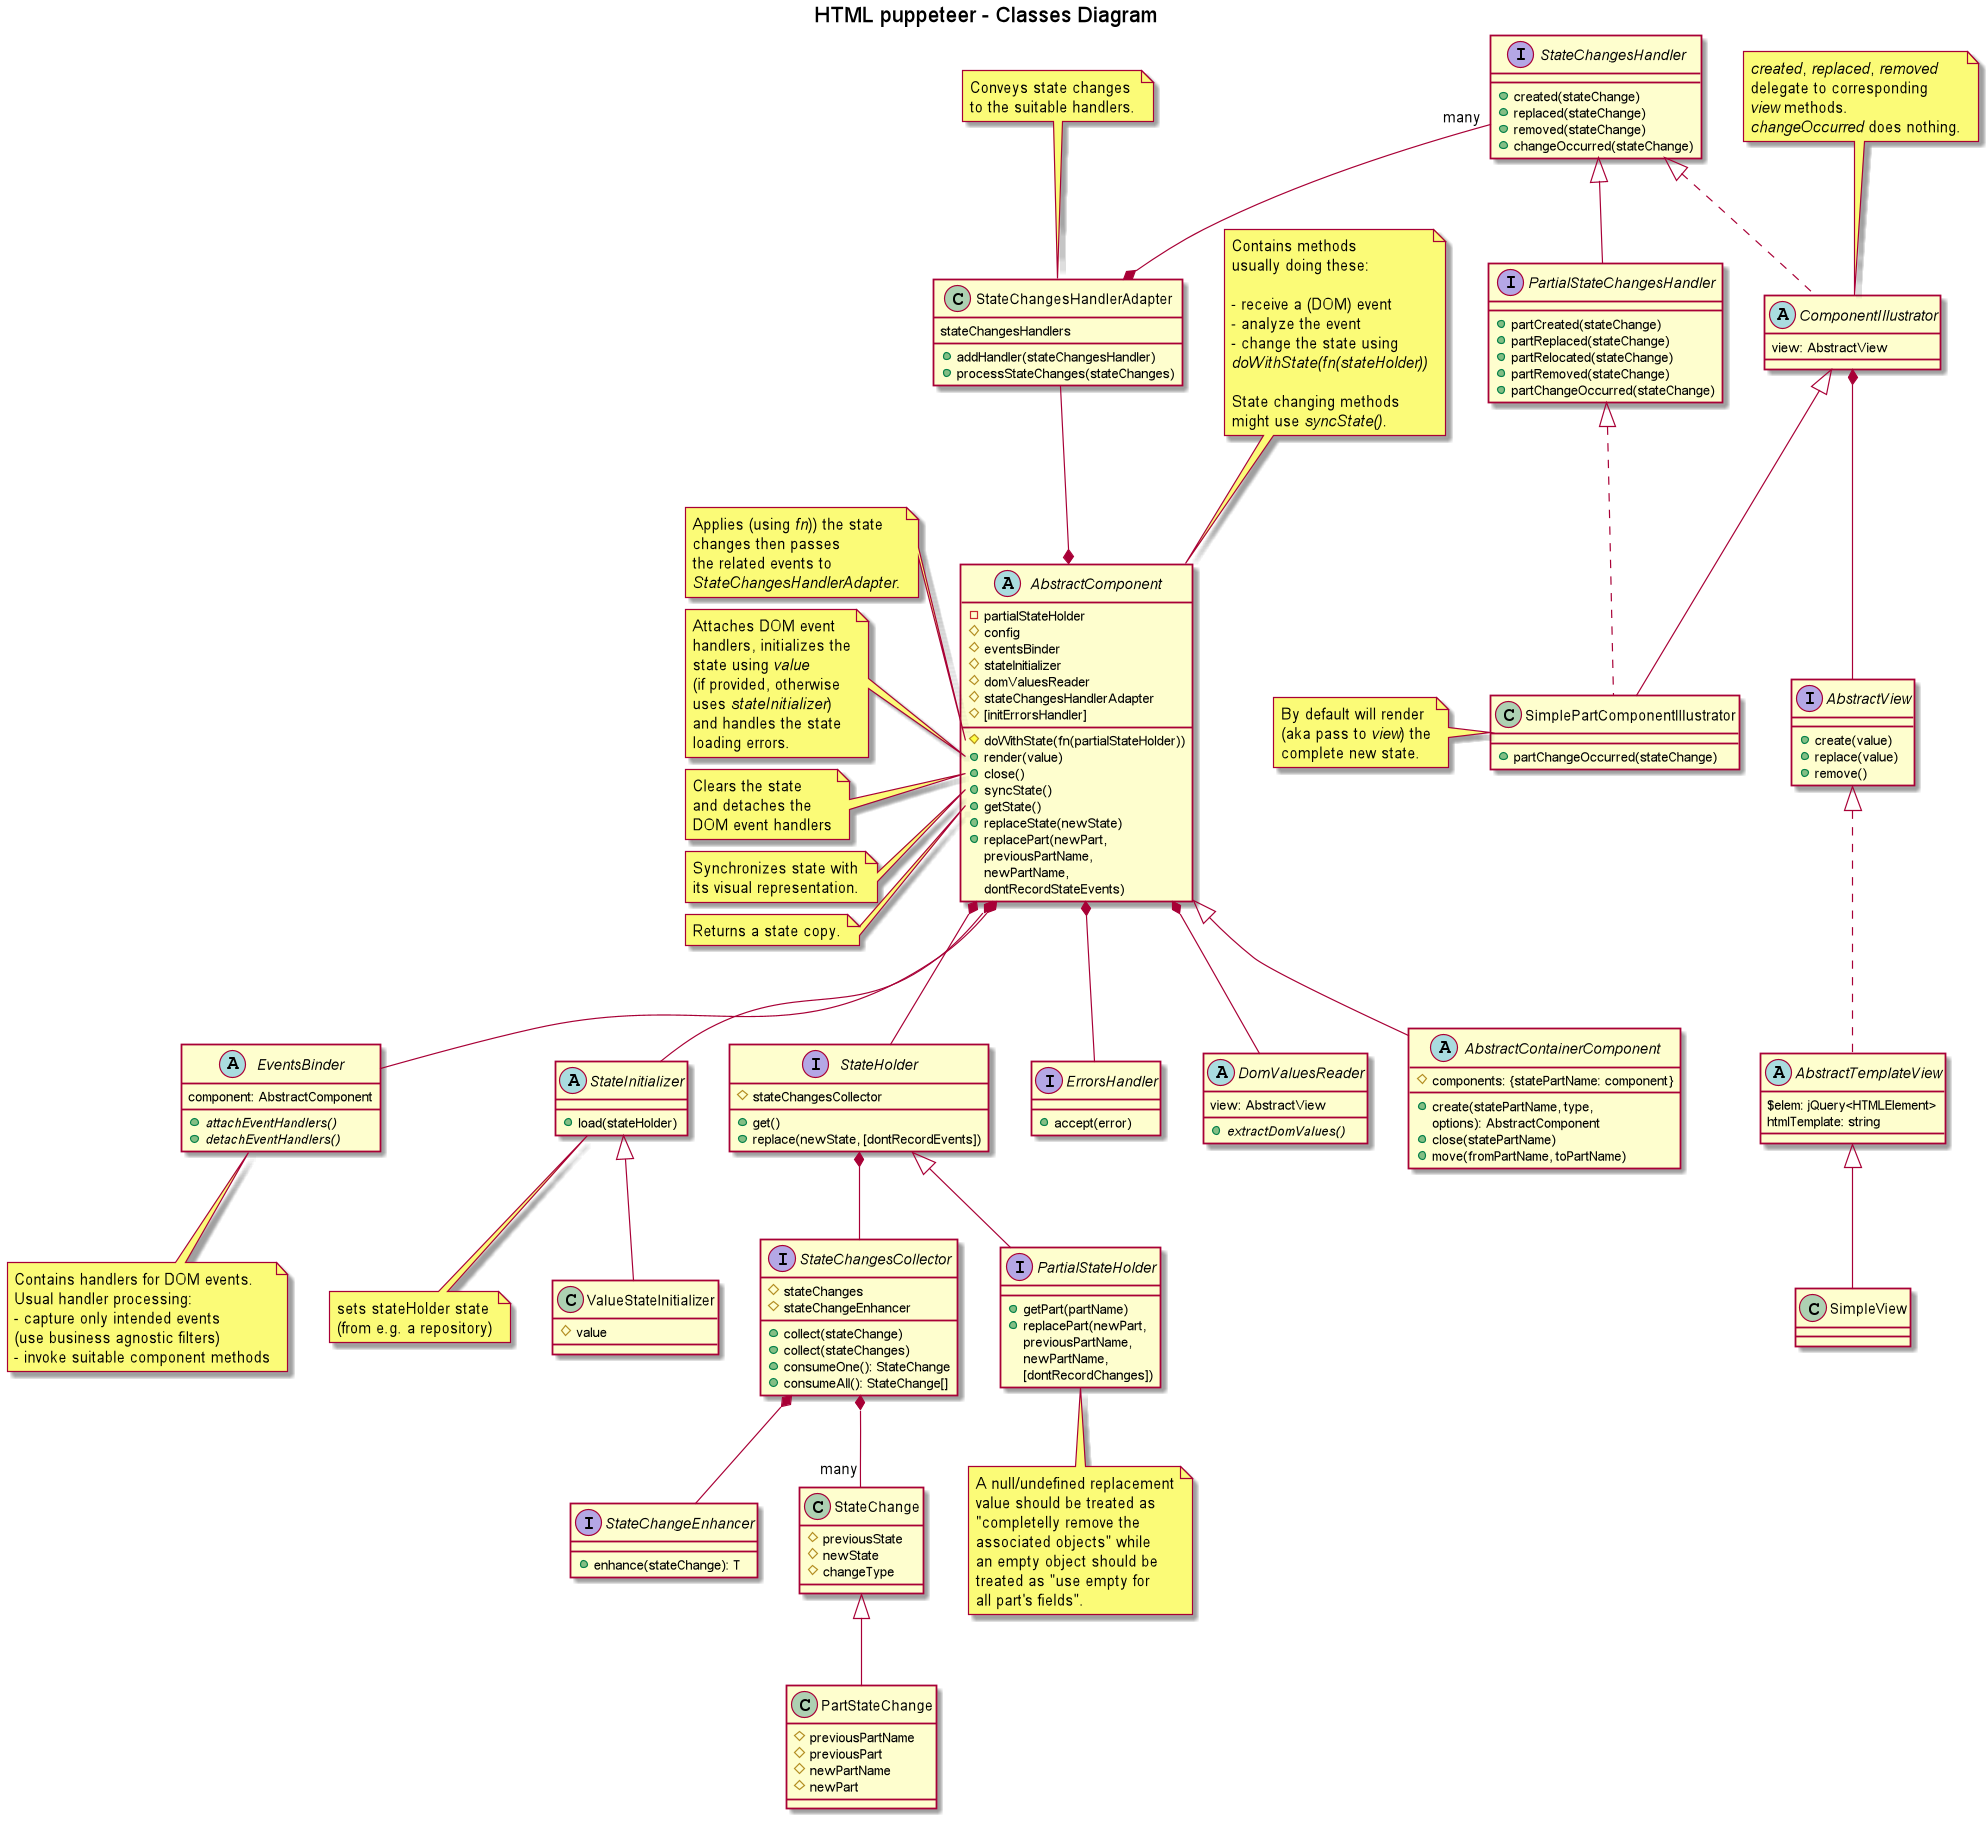

The diagram above was rendered by PlantUML. Its source (embedded in the PNG):
@startuml

title HTML puppeteer - Classes Diagram

abstract AbstractComponent {
  -partialStateHolder
  #config
  #eventsBinder
  #stateInitializer
  #domValuesReader
  #stateChangesHandlerAdapter
  #[initErrorsHandler]
  #doWithState(fn(partialStateHolder))
  +render(value)
  +close()
  +syncState()
  +getState()
  +replaceState(newState)
  +replacePart(newPart, \npreviousPartName, \nnewPartName, \ndontRecordStateEvents)
}

note top of AbstractComponent
  Contains methods
  usually doing these:

  - receive a (DOM) event
  - analyze the event
  - change the state using
  <i>doWithState(fn(stateHolder))</i>

  State changing methods
  might use <i>syncState()</i>.
end note

/'note left of AbstractComponent::constructor
<i>config</i> parameter is used
to set/initialize any field.

If too complex <i>config</i> could
actually be a <i>configurer</i> class.

An important <i>config</i> attribute
is the component's DOM element
which usually will already exist.
end note'/

/'note left of AbstractComponent::domElement
Is the component's DOM element
which for parent/root components
will usually already exist.
Part owner components on the
other hand should be able to
create and identify it by only
using the state; e.g. dom
element's id could be <i>partName</i>.
end note'/

note left of AbstractComponent::doWithState
Applies (using <i>fn</i>)) the state
changes then passes
the related events to
<i>StateChangesHandlerAdapter</i>.
end note

note left of AbstractComponent::"render(value)"
Attaches DOM event
handlers, initializes the
state using <i>value</i>
(if provided, otherwise
uses <i>stateInitializer</i>)
and handles the state
loading errors.
end note

note left of AbstractComponent::"close()"
Clears the state
and detaches the
DOM event handlers
end note

note left of AbstractComponent::syncState
Synchronizes state with
its visual representation.
end note

note left of AbstractComponent::getState
Returns a state copy.
end note

abstract AbstractContainerComponent extends AbstractComponent {
  #components: {statePartName: component}
  +create(statePartName, type, \noptions): AbstractComponent
  +close(statePartName)
  +move(fromPartName, toPartName)
}

abstract EventsBinder {
  component: AbstractComponent
  {abstract}+attachEventHandlers()
  {abstract}+detachEventHandlers()
}

note bottom of EventsBinder
  Contains handlers for DOM events.
  Usual handler processing:
  - capture only intended events
  (use business agnostic filters)
  - invoke suitable component methods
end note

abstract StateInitializer {
+load(stateHolder)
}

note bottom of StateInitializer
sets stateHolder state
(from e.g. a repository)
end note

class ValueStateInitializer extends StateInitializer {
#value
}

class StateChange {
#previousState
#newState
#changeType
}

class PartStateChange extends StateChange {
#previousPartName
#previousPart
#newPartName
#newPart
}

'interface StateChangeEnhancer<T extends StateChange> {
interface StateChangeEnhancer {
+enhance(stateChange): T
}

interface StateChangesCollector {
#stateChanges
#stateChangeEnhancer
+collect(stateChange)
+collect(stateChanges)
+consumeOne(): StateChange
+consumeAll(): StateChange[]
}

interface StateHolder {
+get()
+replace(newState, [dontRecordEvents])
#stateChangesCollector
}

/'note left of StateHolder::replace
Besides replacing the
state it'll also record
the changes using
<i>stateChangesCollector</i>.
end note'/

interface PartialStateHolder extends StateHolder {
+getPart(partName)
+replacePart(newPart, \npreviousPartName, \nnewPartName, \n[dontRecordChanges])
}

' note left of PartialStateHolder::replacePart
note bottom of PartialStateHolder
A null/undefined replacement
value should be treated as
"completelly remove the
associated objects" while
an empty object should be
treated as "use empty for
all part's fields".
end note

interface ErrorsHandler {
+accept(error)
}

interface AbstractView {
+create(value)
+replace(value)
+remove()
}

/'note right of AbstractView::create
Creates the DOM
element to contain
the <i>value</i> to display.
If <i>value</i> is not empty
calls <i>replace(value)</i>
to show them.
end note'/

/'note left of AbstractView::replace
Replaces the previous
displayed value with
the new ones.
end note'/

/'note right of AbstractView::remove
Removes the view's
DOM element.
end note'/

abstract AbstractTemplateView implements AbstractView {
$elem: jQuery<HTMLElement>
htmlTemplate: string
}

class SimpleView extends AbstractTemplateView

class StateChangesHandlerAdapter {
stateChangesHandlers
+addHandler(stateChangesHandler)
+processStateChanges(stateChanges)
}

/'note left of StateChangesHandlerAdapter::handlerMappingRules
Defaults to:
- map state initialization
(aka creation) to
<i>created(stateChange)</i>
- map state modification
to <i>replaced(stateChange)</i>
- map state part (aka section)
modification to
<i>partReplaced(stateChange)</i>
- map state part removal to
<i>partRemoved(stateChange)</i>
end note'/

' note left of StateChangesHandlerAdapter::processStateChanges
note top of StateChangesHandlerAdapter
Conveys state changes
to the suitable handlers.
end note

interface StateChangesHandler {
+created(stateChange)
+replaced(stateChange)
+removed(stateChange)
+changeOccurred(stateChange)
}

interface PartialStateChangesHandler extends StateChangesHandler {
+partCreated(stateChange)
+partReplaced(stateChange)
+partRelocated(stateChange)
+partRemoved(stateChange)
+partChangeOccurred(stateChange)
}

abstract ComponentIllustrator implements StateChangesHandler {
view: AbstractView
}

note top of ComponentIllustrator
<i>created</i>, <i>replaced</i>, <i>removed</i>
delegate to corresponding
<i>view</i> methods.
<i>changeOccurred</i> does nothing.
end note

class SimplePartComponentIllustrator extends ComponentIllustrator implements PartialStateChangesHandler {
+partChangeOccurred(stateChange)
}

note left of SimplePartComponentIllustrator
By default will render
(aka pass to <i>view</i>) the
complete new state.
end note

/'abstract PartsAllocator implements PartialStateChangesHandler {
parts: Map<partName, AbstractComponent>
stateSynchronizer
#createNewOwners(stateChange)
#removeMissingOwners(stateChange)
#{abstract}createOwner(partName, part)
}

note top of PartsAllocator
Contains methods usually doing these:
- analyze the state changes
- manage the state parts owners
end note

note left of PartsAllocator::createNewOwners
- iterates the state parts
- creates new part owning components
- calls <i>newOwner.render(part)</i>
end note

note left of PartsAllocator::removeMissingOwners
- iterates the state parts
- closes then removes
  the <i>parts</i> no longer
  found in iterator
end note

class StateSynchronizer {
  #stateHolder
  #domValuesReader
  #partOwners: Map<partName, AbstractComponent>
  +syncState()
  +viewUpdated(view)
  +partOwnersUpdated(partOwners)
  #syncStateWithView()
  #syncStateWithPartOwners()
}

note left of StateSynchronizer::syncState
Updates (silently) the
state using view's value
and part owners state.
end note

note left of StateSynchronizer::syncStateWithPartOwners
It'll call <i>syncState()</i> on
part owners components
before reading their state.
end note'/

abstract DomValuesReader {
  view: AbstractView
  {abstract}+extractDomValues()
}

/'note right of DomValuesReader::extractDomValues
Extracts the input
value from view.
end note'/

AbstractComponent *-down- EventsBinder
AbstractComponent *-down- StateHolder
AbstractComponent *-down- StateInitializer
AbstractComponent *-down- DomValuesReader
AbstractComponent *-down- ErrorsHandler
AbstractComponent *-up- StateChangesHandlerAdapter
StateChangesHandlerAdapter *-up- "many" StateChangesHandler
ComponentIllustrator *-- AbstractView
'PartialStateChangesHandler -down-|> StateChangesHandler
'PartsAllocator -down-|> PartialStateChangesHandler
'StateChangesHandler -up-{ AbstractView : might use
'DomValuesReader *-up- AbstractView
/'StateSynchronizer *-down- DomValuesReader
StateSynchronizer -up-> PartsAllocator
StateSynchronizer -up-> ComponentIllustrator'/
'SimplePartComponentIllustrator -down-> ComponentIllustrator
'SimplePartComponentIllustrator -down-|> PartialStateChangesHandler
'AbstractComponent *-up- StateSynchronizer
'AbstractComponent *-right- PartsAllocator
'PartialStateHolder -up-|> StateHolder
StateHolder *-- StateChangesCollector
StateChangesCollector *-- "many" StateChange
'ComponentIllustrator --|> StateChangesHandler
'PartStateChange -down-> StateChange
'PartsAllocator -down-> StateHolder
'ValueStateInitializer -up-|> StateInitializer
StateChangesCollector *-- StateChangeEnhancer

/'note as setElement
<i>domElement</i>
is the component's
(root) DOM element
end note

ComponentIllustrator .. setElement
setElement .. DomValuesReader'/

@enduml